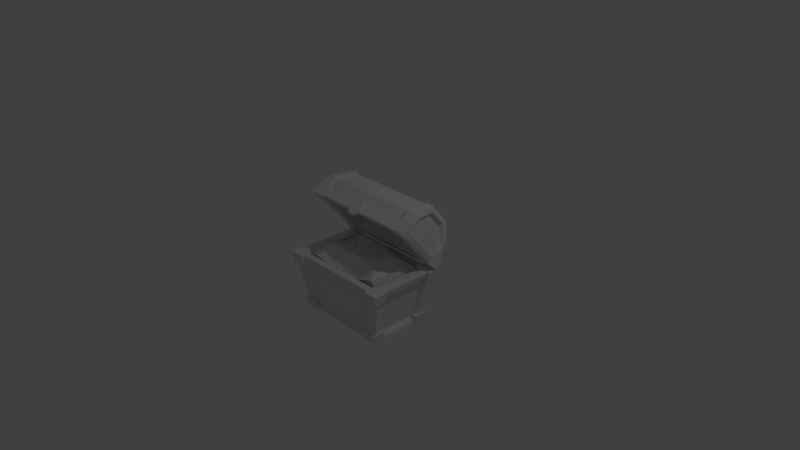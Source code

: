 # Source: treasure-chest.blend  (saved by Blender 2.79.0; exported with 4.5.12 LTS)
import bpy
from mathutils import Matrix  # noqa: F401  (used for matrix-valued properties, if any)

bpy.ops.wm.read_factory_settings(use_empty=True)
scene = bpy.context.scene
scene.name = 'Scene'

# ---- collections
col_collection_1 = bpy.data.collections.new('Collection 1'); scene.collection.children.link(col_collection_1)

# ---- materials (node trees are filled in below, after node groups)
mat_treasure_chest = bpy.data.materials.new('treasure-chest')
mat_treasure_chest.alpha_threshold = 0.0
mat_treasure_chest.use_transparent_shadow = False
mat_treasure_chest.roughness = 0.5

# ---- material node trees

# ---- world
world_world = bpy.data.worlds.new('World'); scene.world = world_world
world_world.color = (0.05088, 0.05088, 0.05088)
world_world.use_sun_shadow = False
world_world.sun_shadow_jitter_overblur = 0.0
world_world.cycles.sampling_method = 'MANUAL'

# ---- cameras
cam_camera = bpy.data.cameras.new('Camera')
cam_camera.clip_end = 100.0
cam_camera.lens = 35.0
cam_camera.sensor_width = 32.0
cam_camera.sensor_height = 18.0
cam_camera.ortho_scale = 7.314
cam_camera.dof.focus_distance = 0.0
cam_camera.dof.aperture_fstop = 128.0

# ---- lights
light_lamp = bpy.data.lights.new('Lamp', 'POINT')
light_lamp.transmission_factor = 0.0
light_lamp.cutoff_distance = 30.0
light_lamp.energy = 100.0
light_lamp.shadow_buffer_clip_start = 1.001
light_lamp.shadow_soft_size = 0.1
light_lamp.shadow_maximum_resolution = 0.006
light_lamp.use_absolute_resolution = True

# ---- meshes
me_treasure_chest = bpy.data.meshes.new('treasure-chest')
me_treasure_chest.from_pydata([(-0.5407, -0.4165, -0.2444), (-0.5712, -0.4738, -0.02771), (-0.5079, 0.1946, -0.2696), (-0.5717, 0.2788, -0.04684), (0.5044, -0.3871, -0.2856), (0.5425, -0.4488, 0.01081), (0.5164, 0.2497, -0.3088), (0.5512, 0.2326, -0.0388), (-0.3383, -0.3202, 0.1568), (-0.3535, 0.1332, 0.1006), (0.3738, 0.03564, 0.09632), (0.3588, -0.3069, 0.1336), (-0.5535, -0.0913, -0.2541), (-0.6111, -0.4347, -0.109), (-0.5662, -0.05947, -0.05899), (-0.6082, 0.1949, -0.1669), (0.004074, 0.1846, -0.2899), (0.03357, 0.2237, -0.02823), (0.6116, 0.2677, -0.1056), (0.5649, -0.1345, -0.2437), (0.5795, -0.06026, -0.02823), (0.5891, -0.4035, -0.1743), (-0.008187, -0.4641, -0.2247), (0.02179, -0.4308, -0.06978), (-0.2914, -0.161, 0.1216), (-0.004728, 0.1129, 0.1191), (0.355, -0.093, 0.113), (-0.05296, -0.3299, 0.1528), (-0.4613, -0.3693, 0.05853), (-0.4687, 0.161, 0.02358), (0.4864, -0.3667, 0.0715), (0.4649, 0.1365, 0.02558), (0.4862, -0.08073, -0.02692), (0.04831, 0.2256, 0.0636), (-0.005726, -0.3784, 0.009473), (0.01044, -0.0637, 0.1233), (-0.4471, -0.1018, 0.02398), (-0.04767, -0.1009, -0.2715), (-0.004285, -0.4788, -0.1332), (0.5981, -0.09246, -0.1098), (0.0525, 0.2939, -0.06329), (-0.619, -0.09363, -0.1098), (0.2927, -0.1285, -0.3183), (0.2584, -0.3214, 0.04554), (0.2623, 0.1425, 0.0725), (0.2695, -0.4318, -0.07262), (0.2133, -0.4232, -0.2552), (0.144, -0.325, 0.1542), (0.1814, -0.09157, 0.1285), (0.2871, 0.2343, -0.01333), (0.3001, 0.2278, -0.2335), (0.2367, 0.2586, -0.04929), (0.2554, -0.4663, -0.09126), (0.2391, 0.1129, 0.09839), (-0.253, -0.01068, -0.2584), (-0.1666, 0.06174, 0.1622), (-0.2356, -0.4367, -0.1104), (-0.2123, -0.2884, 0.114), (-0.1865, 0.1809, 0.03273), (-0.2635, 0.2118, -0.2978), (-0.218, -0.4715, -0.06911), (-0.1722, 0.2675, -0.0439), (-0.2105, -0.4239, -0.2644), (-0.1349, -0.08846, 0.04711), (-0.1429, 0.2105, -0.02133), (-0.2324, -0.3327, 0.02496), (-0.0814, -0.2509, 0.7019), (-0.0814, -0.1108, 0.7852), (-0.0814, -0.233, 0.6718), (-0.0814, -0.09287, 0.7551), (0.08158, -0.2509, 0.7019), (0.08158, -0.1108, 0.7852), (0.08158, -0.233, 0.6718), (0.08158, -0.09287, 0.7551), (-0.02935, -0.06105, 0.8147), (-0.02935, -0.04314, 0.7846), (0.02952, -0.04314, 0.7846), (0.02952, -0.06105, 0.8147), (-0.03747, -0.2777, 0.6481), (-0.03698, -0.2945, 0.6773), (0.04126, -0.2777, 0.6481), (0.04175, -0.2945, 0.6773), (0.4568, -0.5123, -0.8483), (0.4844, -0.549, -0.7046), (0.4568, -0.3531, -0.8483), (0.4844, -0.368, -0.7046), (0.6406, -0.5123, -0.8483), (0.6798, -0.549, -0.7046), (0.6406, -0.3531, -0.8483), (0.6798, -0.368, -0.7046), (0.5859, -0.6079, -0.1982), (0.6044, -0.6278, -0.0484), (0.5859, -0.441, -0.1982), (0.6044, -0.4559, -0.0484), (0.7883, -0.6079, -0.1982), (0.8184, -0.6278, -0.0484), (0.7883, -0.441, -0.1982), (0.8184, -0.4559, -0.0484), (0.5859, 0.4359, -0.1869), (0.6044, 0.4572, -0.05314), (0.5859, 0.2579, -0.1869), (0.6044, 0.2738, -0.05314), (0.7883, 0.4359, -0.1869), (0.8184, 0.4572, -0.05314), (0.7883, 0.2579, -0.1869), (0.8184, 0.2738, -0.05314), (0.4508, 0.3448, -0.8474), (0.4693, 0.366, -0.717), (0.4508, 0.1667, -0.8474), (0.4693, 0.1826, -0.717), (0.6531, 0.3448, -0.8474), (0.6832, 0.366, -0.717), (0.6531, 0.1667, -0.8474), (0.6832, 0.1826, -0.717), (0.6156, -0.248, 0.6978), (0.6238, -0.09452, 0.7857), (0.6204, -0.1509, 0.5756), (0.6238, 0.001889, 0.6708), (0.8268, -0.248, 0.6978), (0.8271, -0.09452, 0.7857), (0.8268, -0.1509, 0.5756), (0.8271, 0.001889, 0.6708), (0.6156, 0.2833, 0.06456), (0.6238, 0.4048, 0.1944), (0.6204, 0.4055, -0.07208), (0.6238, 0.5217, 0.07775), (0.8268, 0.2833, 0.06456), (0.8271, 0.4048, 0.1944), (0.8268, 0.4055, -0.07208), (0.8271, 0.5217, 0.07775), (-0.6395, -0.4818, -0.8389), (-0.8013, -0.5804, -0.05521), (-0.6395, 0.2969, -0.8389), (-0.8013, 0.3954, -0.05521), (0.6395, -0.4818, -0.8389), (0.8013, -0.5804, -0.05521), (0.6395, 0.2969, -0.8389), (0.8013, 0.3954, -0.05521), (-0.7942, 0.59, 0.1961), (-0.8013, 0.402, -0.04764), (-0.7942, 0.03956, 0.842), (-0.8013, -0.2309, 0.695), (0.7942, 0.59, 0.1961), (0.8013, 0.402, -0.04764), (0.7942, 0.03956, 0.842), (0.8013, -0.2309, 0.695), (-0.7568, 0.3743, 0.8204), (-0.7568, 0.6218, 0.53), (0.7568, 0.3743, 0.8204), (0.7568, 0.6218, 0.53), (-0.6411, -0.4828, -0.05521), (-0.6411, 0.2978, -0.05521), (0.6411, 0.2978, -0.05521), (0.6411, -0.4828, -0.05521), (-0.5139, -0.4053, -0.7025), (-0.5139, 0.2204, -0.7025), (0.5139, 0.2204, -0.7025), (0.5139, -0.4053, -0.7025), (-0.6635, 0.321, 0.04737), (-0.6635, -0.1499, 0.6), (0.6635, -0.1499, 0.6), (0.6635, 0.321, 0.04737), (-0.5653, 0.5138, 0.2754), (-0.5653, 0.1058, 0.7542), (0.5653, 0.1058, 0.7542), (0.5653, 0.5138, 0.2754), (-0.2574, 0.5337, 0.4922), (-0.2574, 0.323, 0.7394), (0.2574, 0.323, 0.7394), (0.2574, 0.5337, 0.4922), (-0.6306, -0.41, -0.7932), (-0.7625, -0.4903, -0.1542), (-0.7625, 0.3053, -0.1542), (-0.6306, 0.225, -0.7932), (-0.5214, 0.3356, -0.7846), (-0.6534, 0.4159, -0.1456), (0.6534, 0.4159, -0.1456), (0.5214, 0.3356, -0.7846), (0.6306, 0.225, -0.7932), (0.7625, 0.3053, -0.1542), (0.7625, -0.4903, -0.1542), (0.6306, -0.41, -0.7932), (0.5214, -0.5205, -0.7846), (0.6534, -0.6008, -0.1456), (-0.6534, -0.6008, -0.1456), (-0.5214, -0.5205, -0.7846), (-0.5775, -0.3873, -0.7584), (-0.7, -0.4619, -0.1651), (-0.7, 0.2769, -0.1651), (-0.5775, 0.2023, -0.7584), (-0.4842, 0.2799, -0.7544), (-0.6067, 0.3545, -0.161), (0.6067, 0.3545, -0.161), (0.4842, 0.2799, -0.7544), (0.5775, 0.2023, -0.7584), (0.7, 0.2769, -0.1651), (0.7, -0.4619, -0.1651), (0.5775, -0.3873, -0.7584), (0.4842, -0.4648, -0.7544), (0.6067, -0.5394, -0.161), (-0.6067, -0.5394, -0.161), (-0.4842, -0.4648, -0.7544), (-0.8158, 0.1031, 0.7622), (-0.7783, 0.3575, 0.7459), (-0.7783, 0.5455, 0.5252), (-0.8158, 0.5213, 0.2715), (-0.8229, 0.3785, 0.08635), (-0.8229, -0.1023, 0.6506), (0.8158, 0.5213, 0.2715), (0.7783, 0.5455, 0.5252), (0.7783, 0.3575, 0.7459), (0.8158, 0.1031, 0.7622), (0.8229, -0.1023, 0.6506), (0.8229, 0.3785, 0.08635), (-0.7649, 0.1138, 0.741), (-0.7301, 0.3499, 0.7258), (-0.7301, 0.5245, 0.5209), (-0.7649, 0.502, 0.2854), (-0.7715, 0.3694, 0.1134), (-0.7715, -0.07704, 0.6373), (0.7646, 0.4953, 0.2926), (0.7309, 0.517, 0.5204), (0.7309, 0.3481, 0.7184), (0.7646, 0.1198, 0.7331), (0.771, -0.06465, 0.6329), (0.771, 0.367, 0.1264), (-0.682, 0.5954, 0.1903), (-0.6881, 0.4456, 0.0071), (-0.6881, -0.1193, 0.7481), (-0.682, 0.03469, 0.8483), (0.682, 0.03469, 0.8483), (0.6881, -0.1193, 0.7481), (0.6881, 0.4456, 0.0071), (0.682, 0.5954, 0.1903), (-0.6498, 0.3757, 0.8263), (-0.6498, 0.6278, 0.5305), (0.6498, 0.3757, 0.8263), (0.6498, 0.6278, 0.5305), (-0.6396, 0.5787, 0.2111), (-0.6453, 0.4382, 0.03936), (-0.6453, -0.09155, 0.7342), (-0.6396, 0.05287, 0.8281), (0.6396, 0.05287, 0.8281), (0.6453, -0.09155, 0.7342), (0.6453, 0.4382, 0.03936), (0.6396, 0.5787, 0.2111), (-0.6094, 0.3726, 0.8076), (-0.6094, 0.6091, 0.5301), (0.6094, 0.3726, 0.8076), (0.6094, 0.6091, 0.5301), (-0.4568, -0.5123, -0.8483), (-0.4844, -0.549, -0.7046), (-0.4568, -0.3531, -0.8483), (-0.4844, -0.368, -0.7046), (-0.6406, -0.5123, -0.8483), (-0.6798, -0.549, -0.7046), (-0.6406, -0.3531, -0.8483), (-0.6798, -0.368, -0.7046), (-0.5859, -0.6079, -0.1982), (-0.6044, -0.6278, -0.0484), (-0.5859, -0.441, -0.1982), (-0.6044, -0.4559, -0.0484), (-0.7883, -0.6079, -0.1982), (-0.8184, -0.6278, -0.0484), (-0.7883, -0.441, -0.1982), (-0.8184, -0.4559, -0.0484), (-0.5859, 0.4359, -0.1869), (-0.6044, 0.4572, -0.05314), (-0.5859, 0.2579, -0.1869), (-0.6044, 0.2738, -0.05314), (-0.7883, 0.4359, -0.1869), (-0.8184, 0.4572, -0.05314), (-0.7883, 0.2579, -0.1869), (-0.8184, 0.2738, -0.05314), (-0.4508, 0.3448, -0.8474), (-0.4693, 0.366, -0.717), (-0.4508, 0.1667, -0.8474), (-0.4693, 0.1826, -0.717), (-0.6531, 0.3448, -0.8474), (-0.6832, 0.366, -0.717), (-0.6531, 0.1667, -0.8474), (-0.6832, 0.1826, -0.717), (-0.6156, -0.248, 0.6978), (-0.6238, -0.09452, 0.7857), (-0.6204, -0.1509, 0.5756), (-0.6238, 0.001889, 0.6708), (-0.8268, -0.248, 0.6978), (-0.8271, -0.09452, 0.7857), (-0.8268, -0.1509, 0.5756), (-0.8271, 0.001889, 0.6708), (-0.6156, 0.2833, 0.06456), (-0.6238, 0.4048, 0.1944), (-0.6204, 0.4055, -0.07208), (-0.6238, 0.5217, 0.07775), (-0.8268, 0.2833, 0.06456), (-0.8271, 0.4048, 0.1944), (-0.8268, 0.4055, -0.07208), (-0.8271, 0.5217, 0.07775)], [], [(41, 14, 3, 15), (40, 17, 49, 51), (39, 20, 5, 21), (38, 23, 60, 56), (37, 42, 46, 22), (36, 28, 8, 24), (35, 63, 57, 27), (34, 43, 47, 27), (33, 58, 55, 25), (32, 31, 10, 26), (30, 32, 26, 11), (5, 20, 32, 30), (20, 7, 31, 32), (31, 44, 53, 10), (7, 49, 44, 31), (17, 64, 58, 33), (28, 65, 57, 8), (1, 60, 65, 28), (23, 52, 43, 34), (26, 48, 47, 11), (10, 53, 48, 26), (25, 55, 63, 35), (29, 36, 24, 9), (3, 14, 36, 29), (14, 1, 28, 36), (12, 54, 62, 0), (2, 59, 54, 12), (16, 50, 42, 37), (22, 38, 56, 62), (4, 21, 45, 46), (21, 5, 52, 45), (19, 39, 21, 4), (6, 18, 39, 19), (18, 7, 20, 39), (16, 40, 51, 50), (2, 15, 61, 59), (15, 3, 64, 61), (12, 41, 15, 2), (0, 13, 41, 12), (13, 1, 14, 41), (45, 52, 23, 38), (50, 51, 18, 6), (51, 49, 7, 18), (47, 43, 30, 11), (53, 44, 33, 25), (47, 48, 35, 27), (42, 50, 6, 19), (46, 45, 38, 22), (46, 42, 19, 4), (44, 49, 17, 33), (43, 52, 5, 30), (48, 53, 25, 35), (54, 59, 16, 37), (62, 56, 13, 0), (61, 64, 17, 40), (56, 60, 1, 13), (58, 64, 3, 29), (65, 60, 23, 34), (63, 55, 9, 24), (62, 54, 37, 22), (59, 61, 40, 16), (57, 63, 24, 8), (55, 58, 29, 9), (57, 65, 34, 27), (66, 67, 69, 68), (68, 69, 73, 72), (72, 73, 71, 70), (70, 71, 67, 66), (68, 72, 80, 78), (67, 71, 77, 74), (76, 75, 74, 77), (73, 69, 75, 76), (71, 73, 76, 77), (69, 67, 74, 75), (78, 80, 81, 79), (66, 68, 78, 79), (72, 70, 81, 80), (70, 66, 79, 81), (82, 83, 85, 84), (84, 85, 89, 88), (88, 89, 87, 86), (86, 87, 83, 82), (84, 88, 86, 82), (89, 85, 83, 87), (90, 91, 93, 92), (92, 93, 97, 96), (96, 97, 95, 94), (94, 95, 91, 90), (92, 96, 94, 90), (97, 93, 91, 95), (98, 99, 101, 100), (100, 101, 105, 104), (104, 105, 103, 102), (102, 103, 99, 98), (100, 104, 102, 98), (105, 101, 99, 103), (106, 107, 109, 108), (108, 109, 113, 112), (112, 113, 111, 110), (110, 111, 107, 106), (108, 112, 110, 106), (113, 109, 107, 111), (114, 115, 117, 116), (116, 117, 121, 120), (120, 121, 119, 118), (118, 119, 115, 114), (116, 120, 118, 114), (121, 117, 115, 119), (122, 123, 125, 124), (124, 125, 129, 128), (128, 129, 127, 126), (126, 127, 123, 122), (124, 128, 126, 122), (129, 125, 123, 127), (132, 136, 134, 130), (133, 131, 150, 151), (138, 147, 235, 226), (142, 143, 232, 233), (146, 140, 229, 234), (145, 141, 159, 160), (147, 146, 234, 235), (141, 145, 231, 228), (150, 153, 157, 154), (131, 135, 153, 150), (137, 133, 151, 152), (135, 137, 152, 153), (156, 155, 154, 157), (152, 151, 155, 156), (153, 152, 156, 157), (151, 150, 154, 155), (161, 160, 164, 165), (143, 145, 160, 161), (141, 139, 158, 159), (139, 143, 161, 158), (162, 165, 169, 166), (159, 158, 162, 163), (158, 161, 165, 162), (160, 159, 163, 164), (168, 167, 166, 169), (164, 163, 167, 168), (165, 164, 168, 169), (163, 162, 166, 167), (131, 171, 170, 130), (133, 172, 171, 131), (132, 173, 172, 133), (130, 170, 173, 132), (133, 175, 174, 132), (137, 176, 175, 133), (136, 177, 176, 137), (132, 174, 177, 136), (137, 179, 178, 136), (135, 180, 179, 137), (134, 181, 180, 135), (136, 178, 181, 134), (135, 183, 182, 134), (131, 184, 183, 135), (130, 185, 184, 131), (134, 182, 185, 130), (186, 187, 188, 189), (171, 187, 186, 170), (172, 188, 187, 171), (173, 189, 188, 172), (170, 186, 189, 173), (190, 191, 192, 193), (175, 191, 190, 174), (176, 192, 191, 175), (177, 193, 192, 176), (174, 190, 193, 177), (194, 195, 196, 197), (179, 195, 194, 178), (180, 196, 195, 179), (181, 197, 196, 180), (178, 194, 197, 181), (198, 199, 200, 201), (183, 199, 198, 182), (184, 200, 199, 183), (185, 201, 200, 184), (182, 198, 201, 185), (146, 203, 202, 140), (147, 204, 203, 146), (138, 205, 204, 147), (139, 206, 205, 138), (141, 207, 206, 139), (140, 202, 207, 141), (149, 209, 208, 142), (148, 210, 209, 149), (144, 211, 210, 148), (145, 212, 211, 144), (143, 213, 212, 145), (142, 208, 213, 143), (214, 215, 216, 217, 218, 219), (203, 215, 214, 202), (204, 216, 215, 203), (205, 217, 216, 204), (206, 218, 217, 205), (207, 219, 218, 206), (202, 214, 219, 207), (220, 221, 222, 223, 224, 225), (209, 221, 220, 208), (210, 222, 221, 209), (211, 223, 222, 210), (212, 224, 223, 211), (213, 225, 224, 212), (208, 220, 225, 213), (235, 234, 246, 247), (229, 228, 240, 241), (231, 230, 242, 243), (230, 236, 248, 242), (232, 227, 239, 244), (145, 144, 230, 231), (140, 141, 228, 229), (149, 142, 233, 237), (148, 149, 237, 236), (143, 139, 227, 232), (144, 148, 236, 230), (139, 138, 226, 227), (241, 240, 243, 242), (245, 244, 239, 238), (245, 238, 247, 249), (246, 248, 249, 247), (241, 242, 248, 246), (234, 229, 241, 246), (233, 232, 244, 245), (226, 235, 247, 238), (237, 233, 245, 249), (228, 231, 243, 240), (236, 237, 249, 248), (227, 226, 238, 239), (250, 252, 253, 251), (252, 256, 257, 253), (256, 254, 255, 257), (254, 250, 251, 255), (252, 250, 254, 256), (257, 255, 251, 253), (258, 260, 261, 259), (260, 264, 265, 261), (264, 262, 263, 265), (262, 258, 259, 263), (260, 258, 262, 264), (265, 263, 259, 261), (266, 268, 269, 267), (268, 272, 273, 269), (272, 270, 271, 273), (270, 266, 267, 271), (268, 266, 270, 272), (273, 271, 267, 269), (274, 276, 277, 275), (276, 280, 281, 277), (280, 278, 279, 281), (278, 274, 275, 279), (276, 274, 278, 280), (281, 279, 275, 277), (282, 284, 285, 283), (284, 288, 289, 285), (288, 286, 287, 289), (286, 282, 283, 287), (284, 282, 286, 288), (289, 287, 283, 285), (290, 292, 293, 291), (292, 296, 297, 293), (296, 294, 295, 297), (294, 290, 291, 295), (292, 290, 294, 296), (297, 295, 291, 293)])
_uv = me_treasure_chest.uv_layers.new(name='UVMap')
_uv.uv.foreach_set('vector', [0.2627, 0.08666, 0.2823, 0.0547, 0.4832, 0.04241, 0.4352, 0.1151, 0.0, 0.0, 0.0, 0.0, 0.0, 0.0, 0.0, 0.0, 0.2602, 0.0354, 0.2796, 0.06514, 0.1331, 0.1168, 0.1336, 0.04105, 0.3319, 0.4169, 0.347, 0.4551, 0.2115, 0.4492, 0.2018, 0.4191, 0.0, 0.0, 0.0, 0.0, 0.0, 0.0, 0.0, 0.0, 0.06651, 0.2607, 0.0713, 0.1572, 0.1247, 0.1821, 0.1359, 0.2376, 0.2497, 0.2767, 0.1957, 0.2591, 0.17, 0.1827, 0.2351, 0.1796, 0.2508, 0.1207, 0.3503, 0.1519, 0.3033, 0.184, 0.2351, 0.1796, 0.2609, 0.3881, 0.1705, 0.3833, 0.1816, 0.3189, 0.2406, 0.3423, 0.4461, 0.2814, 0.4242, 0.3643, 0.3834, 0.3195, 0.3779, 0.2709, 0.4377, 0.1691, 0.4461, 0.2814, 0.3779, 0.2709, 0.3818, 0.1908, 0.4712, 0.1371, 0.4823, 0.2902, 0.4461, 0.2814, 0.4377, 0.1691, 0.4823, 0.2902, 0.463, 0.4087, 0.4242, 0.3643, 0.4461, 0.2814, 0.4242, 0.3643, 0.3411, 0.3613, 0.3315, 0.3465, 0.3834, 0.3195, 0.463, 0.4087, 0.3533, 0.4113, 0.3411, 0.3613, 0.4242, 0.3643, 0.2537, 0.4223, 0.1843, 0.4094, 0.1705, 0.3833, 0.2609, 0.3881, 0.0713, 0.1572, 0.1607, 0.1422, 0.17, 0.1827, 0.1247, 0.1821, 0.01696, 0.1132, 0.1584, 0.07488, 0.1607, 0.1422, 0.0713, 0.1572, 0.263, 0.08137, 0.3632, 0.07488, 0.3503, 0.1519, 0.2508, 0.1207, 0.3779, 0.2709, 0.3134, 0.2688, 0.3033, 0.184, 0.3818, 0.1908, 0.3834, 0.3195, 0.3315, 0.3465, 0.3134, 0.2688, 0.3779, 0.2709, 0.2406, 0.3423, 0.1816, 0.3189, 0.1957, 0.2591, 0.2497, 0.2767, 0.06414, 0.364, 0.06651, 0.2607, 0.1359, 0.2376, 0.1144, 0.3439, 0.01595, 0.4107, 0.01141, 0.2776, 0.06651, 0.2607, 0.06414, 0.364, 0.01141, 0.2776, 0.01696, 0.1132, 0.0713, 0.1572, 0.06651, 0.2607, 0.0, 0.0, 0.0, 0.0, 0.0, 0.0, 0.0, 0.0, 0.0, 0.0, 0.0, 0.0, 0.0, 0.0, 0.0, 0.0, 0.0, 0.0, 0.0, 0.0, 0.0, 0.0, 0.0, 0.0, 0.0, 0.0, 0.0, 0.0, 0.0, 0.0, 0.0, 0.0, 0.0, 0.0, 0.0, 0.0, 0.0, 0.0, 0.0, 0.0, 0.1336, 0.04105, 0.1331, 0.1168, 0.01278, 0.1054, 0.02258, 0.09211, 0.0, 0.0, 0.0, 0.0, 0.0, 0.0, 0.0, 0.0, 0.0, 0.0, 0.0, 0.0, 0.0, 0.0, 0.0, 0.0, 0.3994, 0.00432, 0.3932, 0.03911, 0.2796, 0.06514, 0.2602, 0.0354, 0.0, 0.0, 0.0, 0.0, 0.0, 0.0, 0.0, 0.0, 0.0, 0.0, 0.0, 0.0, 0.0, 0.0, 0.0, 0.0, 0.0, 0.0, 0.0, 0.0, 0.0, 0.0, 0.0, 0.0, 0.0, 0.0, 0.0, 0.0, 0.0, 0.0, 0.0, 0.0, 0.0, 0.0, 0.0, 0.0, 0.0, 0.0, 0.0, 0.0, 0.05975, 0.09308, 0.03559, 0.04241, 0.2823, 0.0547, 0.2627, 0.08666, 0.4851, 0.4514, 0.478, 0.4735, 0.347, 0.4551, 0.3319, 0.4169, 0.0, 0.0, 0.0, 0.0, 0.0, 0.0, 0.0, 0.0, 0.4912, 0.1168, 0.4648, 0.116, 0.3932, 0.03911, 0.3994, 0.00432, 0.3033, 0.184, 0.3503, 0.1519, 0.4377, 0.1691, 0.3818, 0.1908, 0.3315, 0.3465, 0.3411, 0.3613, 0.2609, 0.3881, 0.2406, 0.3423, 0.3033, 0.184, 0.3134, 0.2688, 0.2497, 0.2767, 0.2351, 0.1796, 0.0, 0.0, 0.0, 0.0, 0.0, 0.0, 0.0, 0.0, 0.0, 0.0, 0.0, 0.0, 0.0, 0.0, 0.0, 0.0, 0.0, 0.0, 0.0, 0.0, 0.0, 0.0, 0.0, 0.0, 0.3411, 0.3613, 0.3533, 0.4113, 0.2537, 0.4223, 0.2609, 0.3881, 0.3503, 0.1519, 0.3632, 0.07488, 0.4712, 0.1371, 0.4377, 0.1691, 0.3134, 0.2688, 0.3315, 0.3465, 0.2406, 0.3423, 0.2497, 0.2767, 0.0, 0.0, 0.0, 0.0, 0.0, 0.0, 0.0, 0.0, 0.0, 0.0, 0.0, 0.0, 0.0, 0.0, 0.0, 0.0, 0.0, 0.0, 0.0, 0.0, 0.0, 0.0, 0.0, 0.0, 0.2018, 0.4191, 0.2115, 0.4492, 0.01404, 0.4674, -0.0009594, 0.4169, 0.1705, 0.3833, 0.1843, 0.4094, 0.01595, 0.4107, 0.06414, 0.364, 0.1607, 0.1422, 0.1584, 0.07488, 0.263, 0.08137, 0.2508, 0.1207, 0.1957, 0.2591, 0.1816, 0.3189, 0.1144, 0.3439, 0.1359, 0.2376, 0.0, 0.0, 0.0, 0.0, 0.0, 0.0, 0.0, 0.0, 0.0, 0.0, 0.0, 0.0, 0.0, 0.0, 0.0, 0.0, 0.17, 0.1827, 0.1957, 0.2591, 0.1359, 0.2376, 0.1247, 0.1821, 0.1816, 0.3189, 0.1705, 0.3833, 0.06414, 0.364, 0.1144, 0.3439, 0.17, 0.1827, 0.1607, 0.1422, 0.2508, 0.1207, 0.2351, 0.1796, 0.7397, 0.2105, 0.7393, 0.3805, 0.7027, 0.3805, 0.7032, 0.2104, 0.0, 0.0, 0.0, 0.0, 0.0, 0.0, 0.0, 0.0, 0.7018, 0.7744, 0.7022, 0.6043, 0.7388, 0.6044, 0.7383, 0.7745, 0.702, 0.6901, 0.702, 0.8561, 0.5361, 0.8561, 0.5361, 0.6901, 0.0, 0.0, 0.0, 0.0, 0.0, 0.0, 0.0, 0.0, 0.5361, 0.8561, 0.702, 0.8561, 0.649, 0.915, 0.5891, 0.915, 0.7024, 0.5231, 0.7025, 0.4617, 0.7391, 0.4618, 0.739, 0.5232, 0.0, 0.0, 0.0, 0.0, 0.0, 0.0, 0.0, 0.0, 0.7388, 0.6044, 0.7022, 0.6043, 0.7024, 0.5231, 0.739, 0.5232, 0.7027, 0.3805, 0.7393, 0.3805, 0.7391, 0.4618, 0.7025, 0.4617, 0.7044, 0.924, 0.7041, 0.8419, 0.7393, 0.8412, 0.7395, 0.9234, 0.7397, 0.9933, 0.7032, 0.9939, 0.7044, 0.924, 0.7395, 0.9234, 0.7018, 0.7744, 0.7383, 0.7745, 0.7393, 0.8412, 0.7041, 0.8419, 0.702, 0.6901, 0.5361, 0.6901, 0.5813, 0.6391, 0.6615, 0.6391, 0.5411, 0.1616, 0.7466, 0.1616, 0.7466, 0.3671, 0.5411, 0.3671, 0.5138, 0.2311, 0.7193, 0.2311, 0.7193, 0.4366, 0.5138, 0.4366, 0.5188, 0.4221, 0.7243, 0.4221, 0.7243, 0.6275, 0.5188, 0.6275, 0.5238, 0.4717, 0.7292, 0.4717, 0.7292, 0.6771, 0.5238, 0.6771, 0.5213, 0.01281, 0.7268, 0.01281, 0.7268, 0.2183, 0.5213, 0.2183, 0.5213, 0.01281, 0.7268, 0.01281, 0.7268, 0.2183, 0.5213, 0.2183, 0.7093, 0.5544, 0.5039, 0.5515, 0.5067, 0.346, 0.7122, 0.3489, 0.7376, 0.4853, 0.5321, 0.4824, 0.535, 0.277, 0.7404, 0.2798, 0.7353, 0.2943, 0.5298, 0.2914, 0.5327, 0.08594, 0.7381, 0.0888, 0.731, 0.2446, 0.5255, 0.2417, 0.5284, 0.03627, 0.7338, 0.03913, 0.7271, 0.7034, 0.5216, 0.7006, 0.5245, 0.4951, 0.7299, 0.498, 0.7271, 0.7034, 0.5216, 0.7006, 0.5245, 0.4951, 0.7299, 0.498, 0.5411, 0.1616, 0.7466, 0.1616, 0.7466, 0.3671, 0.5411, 0.3671, 0.5138, 0.2311, 0.7193, 0.2311, 0.7193, 0.4366, 0.5138, 0.4366, 0.5188, 0.4221, 0.7243, 0.4221, 0.7243, 0.6275, 0.5188, 0.6275, 0.5238, 0.4717, 0.7292, 0.4717, 0.7292, 0.6771, 0.5238, 0.6771, 0.5213, 0.01281, 0.7268, 0.01281, 0.7268, 0.2183, 0.5213, 0.2183, 0.5213, 0.01281, 0.7268, 0.01281, 0.7268, 0.2183, 0.5213, 0.2183, 0.5411, 0.1616, 0.7466, 0.1616, 0.7466, 0.3671, 0.5411, 0.3671, 0.5138, 0.2311, 0.7193, 0.2311, 0.7193, 0.4366, 0.5138, 0.4366, 0.5188, 0.4221, 0.7243, 0.4221, 0.7243, 0.6275, 0.5188, 0.6275, 0.5238, 0.4717, 0.7292, 0.4717, 0.7292, 0.6771, 0.5238, 0.6771, 0.5213, 0.01281, 0.7268, 0.01281, 0.7268, 0.2183, 0.5213, 0.2183, 0.5213, 0.01281, 0.7268, 0.01281, 0.7268, 0.2183, 0.5213, 0.2183, 0.5411, 0.1616, 0.7466, 0.1616, 0.7466, 0.3671, 0.5411, 0.3671, 0.5138, 0.2311, 0.7193, 0.2311, 0.7193, 0.4366, 0.5138, 0.4366, 0.5188, 0.4221, 0.7243, 0.4221, 0.7243, 0.6275, 0.5188, 0.6275, 0.5238, 0.4717, 0.7292, 0.4717, 0.7292, 0.6771, 0.5238, 0.6771, 0.5213, 0.01281, 0.7268, 0.01281, 0.7268, 0.2183, 0.5213, 0.2183, 0.5213, 0.01281, 0.7268, 0.01281, 0.7268, 0.2183, 0.5213, 0.2183, 0.5411, 0.1616, 0.7466, 0.1616, 0.7466, 0.3671, 0.5411, 0.3671, 0.5138, 0.2311, 0.7193, 0.2311, 0.7193, 0.4366, 0.5138, 0.4366, 0.5155, 0.525, 0.5122, 0.3195, 0.7177, 0.3163, 0.7209, 0.5217, 0.5238, 0.4717, 0.7292, 0.4717, 0.7292, 0.6771, 0.5238, 0.6771, 0.5213, 0.01281, 0.7268, 0.01281, 0.7268, 0.2183, 0.5213, 0.2183, 0.5213, 0.01281, 0.7268, 0.01281, 0.7268, 0.2183, 0.5213, 0.2183, 0.0, 0.0, 0.0, 0.0, 0.0, 0.0, 0.0, 0.0, 0.8924, 0.01308, 0.8875, 0.5547, 0.799, 0.4997, 0.803, 0.06643, 0.8805, 0.2073, 0.8446, 0.3942, 0.7941, 0.3906, 0.8303, 0.1923, 0.8556, 0.2026, 0.7897, 0.04411, 0.851, 0.04603, 0.8949, 0.1767, 0.8435, 0.6183, 0.8804, 0.8014, 0.8319, 0.8169, 0.7943, 0.6235, 0.8677, 0.02369, 0.8643, 0.9689, 0.791, 0.8873, 0.7938, 0.1047, 0.8446, 0.3942, 0.8435, 0.6183, 0.7943, 0.6235, 0.7941, 0.3906, 0.8643, 0.9689, 0.8677, 0.02369, 0.9403, 0.09071, 0.9374, 0.9024, 0.9766, 0.08325, 0.9766, 0.9036, 0.2833, 0.8222, 0.2833, 0.1646, 0.8189, 0.9767, 0.8182, 0.02668, 0.8761, 0.1216, 0.8767, 0.8816, 0.8708, -0.0064, 0.8708, 0.9691, 0.8114, 0.8715, 0.8114, 0.09116, 0.9563, 0.3993, 0.9594, 0.9483, 0.8689, 0.8939, 0.8664, 0.4547, 0.0, 0.0, 0.0, 0.0, 0.0, 0.0, 0.0, 0.0, 0.9766, 0.08325, 0.9766, 0.9036, 0.2833, 0.8222, 0.2833, 0.1646, 0.9766, 0.08325, 0.9766, 0.9036, 0.2833, 0.8222, 0.2833, 0.1646, 0.9766, 0.08325, 0.9766, 0.9036, 0.2833, 0.8222, 0.2833, 0.1646, 0.4242, 0.8211, 0.09124, 0.8213, 0.1134, 0.6789, 0.4019, 0.6787, 0.8785, 0.1726, 0.8785, 0.8305, 0.7856, 0.7463, 0.7856, 0.2568, 0.7724, 0.8404, 0.7724, 0.169, 0.8672, 0.2549, 0.8672, 0.7545, 0.8639, 0.9534, 0.8862, 0.03856, 0.9555, 0.119, 0.9371, 0.8765, 0.05099, 0.5099, 0.4583, 0.5098, 0.3414, 0.6057, 0.1728, 0.6005, 0.4242, 0.8211, 0.09124, 0.8213, 0.1134, 0.6789, 0.4019, 0.6787, 0.01557, 0.507, 0.4937, 0.5069, 0.4583, 0.6661, 0.05099, 0.6662, 0.4938, 0.9875, 0.01578, 0.9875, 0.05116, 0.8341, 0.4584, 0.834, 0.3366, 0.7431, 0.168, 0.7379, 0.1728, 0.6005, 0.3414, 0.6057, 0.4584, 0.8337, 0.05116, 0.8337, 0.168, 0.7379, 0.3366, 0.7431, 0.4583, 0.5098, 0.4584, 0.8337, 0.3366, 0.7431, 0.3414, 0.6057, 0.05116, 0.8337, 0.05099, 0.5099, 0.1728, 0.6005, 0.168, 0.7379, 0.8526, 0.7545, 0.8008, 0.6788, 0.8008, 0.2459, 0.8526, 0.2236, 0.8925, 0.01308, 0.9511, 0.06362, 0.947, 0.5052, 0.8875, 0.5547, 0.8976, 0.2279, 0.9507, 0.2508, 0.9507, 0.6944, 0.8976, 0.7721, 0.9176, 0.7757, 0.8837, 0.7231, 0.885, 0.2591, 0.9191, 0.2066, 0.8976, 0.7721, 0.8089, 0.6944, 0.8089, 0.2508, 0.8976, 0.2279, 0.8251, 0.01181, 0.8817, 0.1013, 0.8851, 0.894, 0.8293, 0.984, 0.8607, 0.2282, 0.9462, 0.2502, 0.9462, 0.6782, 0.8607, 0.7531, 0.9166, 0.825, 0.8805, 0.7635, 0.8715, 0.2158, 0.9055, 0.1532, 0.8607, 0.7531, 0.8095, 0.6782, 0.8095, 0.2502, 0.8607, 0.2282, 0.8062, 0.4002, 0.8663, 0.4505, 0.8689, 0.8981, 0.8093, 0.9492, 0.8956, 0.2144, 0.9477, 0.2368, 0.9477, 0.672, 0.8956, 0.7481, 0.8623, 0.1976, 0.8971, 0.2487, 0.908, 0.7066, 0.8757, 0.7592, 0.8956, 0.7481, 0.8087, 0.672, 0.8087, 0.2368, 0.8956, 0.2144, 0.9318, 0.9766, 0.8768, 0.8889, 0.8762, 0.1143, 0.9311, 0.02659, 0.8526, 0.2236, 0.9391, 0.2459, 0.9391, 0.6788, 0.8526, 0.7545, 0.8789, 0.1325, 0.9165, 0.2015, 0.9068, 0.806, 0.8671, 0.8739, 0.4196, 0.503, 0.4003, 0.9975, 0.1077, 0.9983, 0.07903, 0.503, 0.8008, 0.6788, 0.7586, 0.6612, 0.7586, 0.2593, 0.8008, 0.2459, 0.0, 0.0, 0.0, 0.0, 0.0, 0.0, 0.0, 0.0, 0.9507, 0.2508, 0.994, 0.2645, 0.994, 0.6765, 0.9507, 0.6944, 0.8837, 0.7231, 0.8374, 0.7064, 0.8386, 0.2755, 0.885, 0.2591, 0.4974, 0.5001, 0.4968, 0.9975, 0.001633, 0.9975, 0.005712, 0.5032, 0.8089, 0.6944, 0.7604, 0.6729, 0.7604, 0.2609, 0.8089, 0.2508, 0.0, 0.0, 0.0, 0.0, 0.0, 0.0, 0.0, 0.0, 0.9462, 0.2502, 0.993, 0.26, 0.993, 0.6574, 0.9462, 0.6782, 0.8805, 0.7635, 0.8469, 0.7445, 0.8386, 0.2359, 0.8715, 0.2158, 0.4196, 0.503, 0.4003, 0.9975, 0.1077, 0.9983, 0.07903, 0.503, 0.8095, 0.6782, 0.7677, 0.6609, 0.7677, 0.2635, 0.8095, 0.2502, 0.0, 0.0, 0.09742, -0.0007812, -0.009225, -0.001563, 0.0, 0.0, 0.9477, 0.2368, 0.9902, 0.2503, 0.9902, 0.6544, 0.9477, 0.672, 0.8971, 0.2487, 0.9432, 0.2639, 0.9534, 0.6891, 0.908, 0.7066, 0.4974, 0.5001, 0.4968, 0.9975, 0.001633, 0.9975, 0.005712, 0.5032, 0.8087, 0.672, 0.7611, 0.6508, 0.7611, 0.2467, 0.8087, 0.2368, 0.0, 0.0, 0.0, 0.0, 0.0, 0.0, 0.0, 0.0, 0.9391, 0.2459, 0.9865, 0.2558, 0.9865, 0.6577, 0.9391, 0.6788, 0.9165, 0.2015, 0.9528, 0.2237, 0.9439, 0.785, 0.9068, 0.806, 0.8435, 0.6183, 0.8733, 0.6012, 0.9126, 0.7569, 0.8804, 0.8014, 0.8446, 0.3942, 0.878, 0.4113, 0.8733, 0.6012, 0.8435, 0.6183, 0.8805, 0.2073, 0.9139, 0.2516, 0.878, 0.4113, 0.8446, 0.3942, 0.9344, 0.02644, 0.9671, 0.1163, 0.9139, 0.2516, 0.8805, 0.2073, 0.9532, 0.8404, 0.9034, 0.7597, 0.9034, 0.2496, 0.9532, 0.169, 0.8804, 0.8014, 0.9126, 0.7569, 0.968, 0.8881, 0.938, 0.9785, 0.9052, 0.3718, 0.8813, 0.3943, 0.8334, 0.2519, 0.8556, 0.2026, 0.9245, 0.5928, 0.8943, 0.5813, 0.8813, 0.3943, 0.9052, 0.3718, 0.9073, 0.7868, 0.8749, 0.7464, 0.8943, 0.5813, 0.9245, 0.5928, 0.8697, 0.9807, 0.8352, 0.8911, 0.8749, 0.7464, 0.9073, 0.7868, 0.8786, 0.1726, 0.9273, 0.2517, 0.9273, 0.7515, 0.8786, 0.8305, 0.8556, 0.2026, 0.8334, 0.2519, 0.7736, 0.1374, 0.7897, 0.04411, 0.05575, 0.8169, 0.1642, 0.6896, 0.3422, 0.6887, 0.4517, 0.8149, 0.4819, 0.9702, 0.0267, 0.9724, 0.8733, 0.6012, 0.8988, 0.5926, 0.9338, 0.7378, 0.9126, 0.7569, 0.878, 0.4113, 0.9023, 0.4201, 0.8988, 0.5926, 0.8733, 0.6012, 0.9139, 0.2516, 0.9359, 0.2703, 0.9023, 0.4201, 0.878, 0.4113, 0.9671, 0.1163, 0.9874, 0.1436, 0.9359, 0.2703, 0.9139, 0.2516, 0.9034, 0.7597, 0.8673, 0.7415, 0.8673, 0.2679, 0.9034, 0.2496, 0.9126, 0.7569, 0.9338, 0.7378, 0.9874, 0.8604, 0.968, 0.8881, 0.05575, 0.8169, 0.1642, 0.6896, 0.3422, 0.6887, 0.4517, 0.8149, 0.4819, 0.9702, 0.0267, 0.9724, 0.8813, 0.3943, 0.8598, 0.4088, 0.8172, 0.2784, 0.8334, 0.2519, 0.8943, 0.5813, 0.8716, 0.5753, 0.8598, 0.4088, 0.8813, 0.3943, 0.8749, 0.7464, 0.8532, 0.7266, 0.8716, 0.5753, 0.8943, 0.5813, 0.8352, 0.8911, 0.8149, 0.858, 0.8532, 0.7266, 0.8749, 0.7464, 0.9273, 0.2517, 0.9642, 0.2772, 0.9642, 0.7259, 0.9273, 0.7515, 0.8334, 0.2519, 0.8172, 0.2784, 0.7609, 0.1751, 0.7736, 0.1374, 0.7941, 0.3906, 0.7943, 0.6235, 0.7732, 0.6222, 0.7737, 0.3919, 0.8319, 0.8169, 0.8573, 0.9281, 0.8295, 0.9259, 0.8086, 0.8154, 0.9386, 0.9146, 0.9521, 0.7944, 0.9729, 0.7887, 0.9635, 0.9076, 0.9521, 0.7944, 0.9685, 0.5876, 0.9869, 0.5824, 0.9729, 0.7887, 0.8447, 0.1022, 0.8255, 0.8878, 0.8073, 0.8629, 0.8252, 0.1262, 0.8697, 0.9807, 0.9073, 0.7868, 0.9521, 0.7944, 0.9386, 0.9146, 0.8804, 0.8014, 0.938, 0.9785, 0.8573, 0.9281, 0.8319, 0.8169, 0.9052, 0.3718, 0.8556, 0.2026, 0.8949, 0.1767, 0.9461, 0.3569, 0.9245, 0.5928, 0.9052, 0.3718, 0.9461, 0.3569, 0.9685, 0.5876, 0.8862, 0.03856, 0.8639, 0.9534, 0.8255, 0.8878, 0.8447, 0.1022, 0.9073, 0.7868, 0.9245, 0.5928, 0.9685, 0.5876, 0.9521, 0.7944, 0.9344, 0.02644, 0.8805, 0.2073, 0.8303, 0.1923, 0.863, 0.04644, 0.01114, 0.6074, 0.008994, 0.51, 0.4944, 0.51, 0.4922, 0.6074, 0.4922, 0.8596, 0.4944, 0.9933, 0.008994, 0.9933, 0.01114, 0.8596, 0.4922, 0.8596, 0.01114, 0.8596, 0.009169, 0.6665, 0.4956, 0.6665, 0.009169, 0.7884, 0.4956, 0.7884, 0.4956, 0.9944, 0.009169, 0.9944, 0.01114, 0.6074, 0.4922, 0.6074, 0.4956, 0.7884, 0.009169, 0.7884, 0.7943, 0.6235, 0.8319, 0.8169, 0.8086, 0.8154, 0.7732, 0.6222, 0.8949, 0.1767, 0.851, 0.04603, 0.8749, 0.04411, 0.9146, 0.1733, 0.8303, 0.1923, 0.7941, 0.3906, 0.7737, 0.3919, 0.8065, 0.1944, 0.9461, 0.3569, 0.8949, 0.1767, 0.9146, 0.1733, 0.9634, 0.3539, 0.0, 0.0, 0.0, 0.0, 0.0, 0.0, 0.0, 0.0, 0.9685, 0.5876, 0.9461, 0.3569, 0.9634, 0.3539, 0.9869, 0.5824, 0.863, 0.04644, 0.8303, 0.1923, 0.8065, 0.1944, 0.8346, 0.05145, 0.5411, 0.1616, 0.5411, 0.3671, 0.7466, 0.3671, 0.7466, 0.1616, 0.5138, 0.2311, 0.5138, 0.4366, 0.7193, 0.4366, 0.7193, 0.2311, 0.5188, 0.4221, 0.5188, 0.6275, 0.7243, 0.6275, 0.7243, 0.4221, 0.5238, 0.4717, 0.5238, 0.6771, 0.7292, 0.6771, 0.7292, 0.4717, 0.5213, 0.01281, 0.5213, 0.2183, 0.7268, 0.2183, 0.7268, 0.01281, 0.5213, 0.01281, 0.5213, 0.2183, 0.7268, 0.2183, 0.7268, 0.01281, 0.7093, 0.5544, 0.7122, 0.3489, 0.5067, 0.346, 0.5039, 0.5515, 0.7376, 0.4853, 0.7404, 0.2798, 0.535, 0.277, 0.5321, 0.4824, 0.7353, 0.2943, 0.7381, 0.0888, 0.5327, 0.08594, 0.5298, 0.2914, 0.731, 0.2446, 0.7338, 0.03913, 0.5284, 0.03627, 0.5255, 0.2417, 0.7271, 0.7034, 0.7299, 0.498, 0.5245, 0.4951, 0.5216, 0.7006, 0.7271, 0.7034, 0.7299, 0.498, 0.5245, 0.4951, 0.5216, 0.7006, 0.5411, 0.1616, 0.5411, 0.3671, 0.7466, 0.3671, 0.7466, 0.1616, 0.5138, 0.2311, 0.5138, 0.4366, 0.7193, 0.4366, 0.7193, 0.2311, 0.5188, 0.4221, 0.5188, 0.6275, 0.7243, 0.6275, 0.7243, 0.4221, 0.5238, 0.4717, 0.5238, 0.6771, 0.7292, 0.6771, 0.7292, 0.4717, 0.5213, 0.01281, 0.5213, 0.2183, 0.7268, 0.2183, 0.7268, 0.01281, 0.5213, 0.01281, 0.5213, 0.2183, 0.7268, 0.2183, 0.7268, 0.01281, 0.5411, 0.1616, 0.5411, 0.3671, 0.7466, 0.3671, 0.7466, 0.1616, 0.5138, 0.2311, 0.5138, 0.4366, 0.7193, 0.4366, 0.7193, 0.2311, 0.5188, 0.4221, 0.5188, 0.6275, 0.7243, 0.6275, 0.7243, 0.4221, 0.5238, 0.4717, 0.5238, 0.6771, 0.7292, 0.6771, 0.7292, 0.4717, 0.5213, 0.01281, 0.5213, 0.2183, 0.7268, 0.2183, 0.7268, 0.01281, 0.5213, 0.01281, 0.5213, 0.2183, 0.7268, 0.2183, 0.7268, 0.01281, 0.5411, 0.1616, 0.5411, 0.3671, 0.7466, 0.3671, 0.7466, 0.1616, 0.5138, 0.2311, 0.5138, 0.4366, 0.7193, 0.4366, 0.7193, 0.2311, 0.5188, 0.4221, 0.5188, 0.6275, 0.7243, 0.6275, 0.7243, 0.4221, 0.5238, 0.4717, 0.5238, 0.6771, 0.7292, 0.6771, 0.7292, 0.4717, 0.5213, 0.01281, 0.5213, 0.2183, 0.7268, 0.2183, 0.7268, 0.01281, 0.5213, 0.01281, 0.5213, 0.2183, 0.7268, 0.2183, 0.7268, 0.01281, 0.5411, 0.1616, 0.5411, 0.3671, 0.7466, 0.3671, 0.7466, 0.1616, 0.5138, 0.2311, 0.5138, 0.4366, 0.7193, 0.4366, 0.7193, 0.2311, 0.5155, 0.525, 0.7209, 0.5217, 0.7177, 0.3163, 0.5122, 0.3195, 0.5238, 0.4717, 0.5238, 0.6771, 0.7292, 0.6771, 0.7292, 0.4717, 0.5213, 0.01281, 0.5213, 0.2183, 0.7268, 0.2183, 0.7268, 0.01281, 0.5213, 0.01281, 0.5213, 0.2183, 0.7268, 0.2183, 0.7268, 0.01281])
me_treasure_chest.materials.append(mat_treasure_chest)
me_treasure_chest.use_remesh_preserve_volume = False
me_treasure_chest.use_remesh_preserve_attributes = False
me_treasure_chest.use_mirror_vertex_groups = False
me_treasure_chest.update()

# ---- objects
ob_treasure_chest = bpy.data.objects.new('treasure-chest', me_treasure_chest)
ob_lamp = bpy.data.objects.new('Lamp', light_lamp)
ob_camera = bpy.data.objects.new('Camera', cam_camera)

# ---- transforms, parenting, visibility, modifiers, constraints
ob_treasure_chest.location = (0.0, 0.0, 0.0)
ob_treasure_chest.lineart.crease_threshold = 0.0
ob_lamp.location = (4.076, 1.005, 5.904)
ob_lamp.rotation_euler = (0.6503, 0.05522, 1.866)
ob_lamp.lock_rotations_4d = False
ob_lamp.empty_display_type = 'ARROWS'
ob_lamp.color = (0.0, 0.0, 0.0, 0.0)
ob_lamp.lineart.crease_threshold = 0.0
ob_camera.location = (7.481, -6.508, 5.344)
ob_camera.rotation_euler = (1.109, 0.0, 0.8149)
ob_camera.lock_rotations_4d = False
ob_camera.empty_display_type = 'ARROWS'
ob_camera.color = (0.0, 0.0, 0.0, 0.0)
ob_camera.display_type = 'WIRE'
ob_camera.lineart.crease_threshold = 0.0

# ---- collection membership
col_collection_1.objects.link(ob_treasure_chest)
col_collection_1.objects.link(ob_lamp)
col_collection_1.objects.link(ob_camera)

# ---- scene / render settings (as saved in the file)
scene.camera = ob_camera
scene.frame_start = 1; scene.frame_end = 250; scene.frame_set(1)
scene.render.engine = 'BLENDER_EEVEE_NEXT'
scene.render.resolution_percentage = 50
scene.render.dither_intensity = 0.0
scene.cycles.use_denoising = False
scene.cycles.samples = 128
scene.cycles.sampling_pattern = 'TABULATED_SOBOL'
scene.cycles.use_adaptive_sampling = False
scene.cycles.use_light_tree = False
scene.cycles.blur_glossy = 0.0
scene.cycles.sample_clamp_indirect = 0.0
scene.view_settings.view_transform = 'Standard'
bpy.context.view_layer.update()
